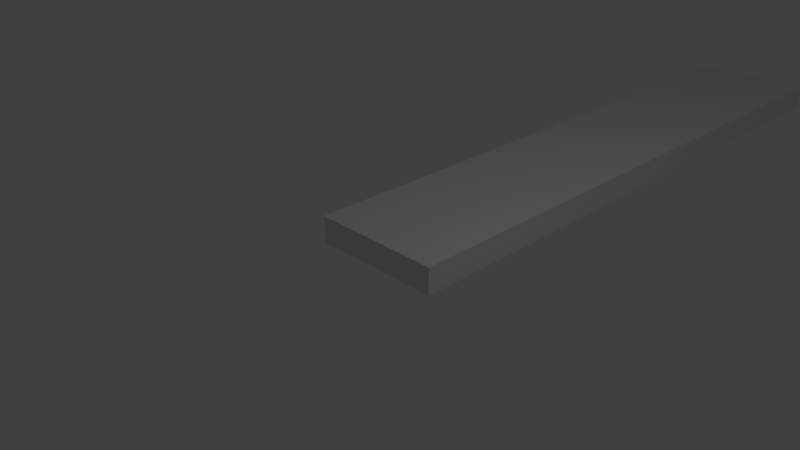 # Source: untitled.blend  (saved by Blender 2.77.0; exported with 4.5.12 LTS)
import bpy
from mathutils import Matrix  # noqa: F401  (used for matrix-valued properties, if any)

bpy.ops.wm.read_factory_settings(use_empty=True)
scene = bpy.context.scene
scene.name = 'Scene'

# ---- collections
col_collection_1 = bpy.data.collections.new('Collection 1'); scene.collection.children.link(col_collection_1)

# ---- materials (node trees are filled in below, after node groups)
mat_material = bpy.data.materials.new('Material')
mat_material.alpha_threshold = 0.0
mat_material.use_transparent_shadow = False
mat_material.roughness = 0.5
mat_material.line_color = (0.0, 0.0, 0.0, 1.0)

# ---- material node trees

# ---- world
world_world = bpy.data.worlds.new('World'); scene.world = world_world
world_world.color = (0.05088, 0.05088, 0.05088)
world_world.use_sun_shadow = False
world_world.sun_shadow_jitter_overblur = 0.0
world_world.cycles.sampling_method = 'MANUAL'

# ---- cameras
cam_camera = bpy.data.cameras.new('Camera')
cam_camera.clip_end = 100.0
cam_camera.lens = 35.0
cam_camera.sensor_width = 32.0
cam_camera.sensor_height = 18.0
cam_camera.ortho_scale = 7.314
cam_camera.dof.focus_distance = 0.0
cam_camera.dof.aperture_fstop = 128.0

# ---- lights
light_lamp = bpy.data.lights.new('Lamp', 'POINT')
light_lamp.transmission_factor = 0.0
light_lamp.cutoff_distance = 30.0
light_lamp.energy = 100.0
light_lamp.shadow_buffer_clip_start = 1.001
light_lamp.shadow_soft_size = 0.1
light_lamp.shadow_maximum_resolution = 0.006
light_lamp.use_absolute_resolution = True

# ---- meshes
me_cube = bpy.data.meshes.new('Cube')
me_cube.from_pydata([(1.0, 2.0, -0.2), (1.0, 0.0, -0.2), (-1.0, 2.384e-07, -0.2), (-1.0, 2.0, -0.2), (1.0, 2.0, 0.2), (1.0, -5.96e-07, 0.2), (-1.0, 3.576e-07, 0.2), (-1.0, 2.0, 0.2), (1.0, 4.0, -0.2), (-1.0, 4.0, -0.2), (1.0, 4.0, 0.2), (-1.0, 4.0, 0.2), (1.0, 6.0, -0.2), (-1.0, 6.0, -0.2), (1.0, 6.0, 0.2), (-1.0, 6.0, 0.2), (1.0, 8.0, -0.2), (-1.0, 8.0, -0.2), (1.0, 8.0, 0.2), (-1.0, 8.0, 0.2), (1.0, 10.0, -0.2), (-1.0, 10.0, -0.2), (1.0, 10.0, 0.2), (-1.0, 10.0, 0.2)], [], [(0, 1, 2, 3), (4, 7, 6, 5), (0, 4, 5, 1), (1, 5, 6, 2), (2, 6, 7, 3), (3, 7, 11, 9), (9, 11, 15, 13), (0, 3, 9, 8), (4, 0, 8, 10), (7, 4, 10, 11), (15, 14, 18, 19), (8, 9, 13, 12), (11, 10, 14, 15), (10, 8, 12, 14), (18, 16, 20, 22), (14, 12, 16, 18), (13, 15, 19, 17), (12, 13, 17, 16), (22, 20, 21, 23), (17, 19, 23, 21), (16, 17, 21, 20), (19, 18, 22, 23)])
me_cube.materials.append(mat_material)
me_cube.use_remesh_preserve_volume = False
me_cube.use_remesh_preserve_attributes = False
me_cube.use_mirror_vertex_groups = False
me_cube.update()

# ---- objects
ob_track = bpy.data.objects.new('track', me_cube)
ob_lamp = bpy.data.objects.new('Lamp', light_lamp)
ob_camera = bpy.data.objects.new('Camera', cam_camera)

# ---- transforms, parenting, visibility, modifiers, constraints
ob_track.location = (0.0, 0.0, 0.0)
ob_track.lock_rotations_4d = False
ob_track.empty_display_type = 'ARROWS'
ob_track.lineart.crease_threshold = 0.0
ob_lamp.location = (4.076, 1.005, 5.904)
ob_lamp.rotation_euler = (0.6503, 0.05522, 1.866)
ob_lamp.lock_rotations_4d = False
ob_lamp.empty_display_type = 'ARROWS'
ob_lamp.color = (0.0, 0.0, 0.0, 0.0)
ob_lamp.lineart.crease_threshold = 0.0
ob_camera.location = (7.481, -6.508, 5.344)
ob_camera.rotation_euler = (1.109, 0.01082, 0.8149)
ob_camera.lock_rotations_4d = False
ob_camera.empty_display_type = 'ARROWS'
ob_camera.color = (0.0, 0.0, 0.0, 0.0)
ob_camera.display_type = 'WIRE'
ob_camera.lineart.crease_threshold = 0.0

# ---- collection membership
col_collection_1.objects.link(ob_track)
col_collection_1.objects.link(ob_lamp)
col_collection_1.objects.link(ob_camera)

# ---- scene / render settings (as saved in the file)
scene.camera = ob_camera
scene.frame_start = 1; scene.frame_end = 250; scene.frame_set(1)
scene.render.engine = 'BLENDER_EEVEE_NEXT'
scene.render.resolution_percentage = 50
scene.render.dither_intensity = 0.0
scene.cycles.use_denoising = False
scene.cycles.samples = 128
scene.cycles.sampling_pattern = 'TABULATED_SOBOL'
scene.cycles.light_sampling_threshold = 0.0
scene.cycles.use_adaptive_sampling = False
scene.cycles.use_light_tree = False
scene.cycles.blur_glossy = 0.0
scene.cycles.sample_clamp_indirect = 0.0
scene.view_settings.view_transform = 'Standard'
bpy.context.view_layer.update()

